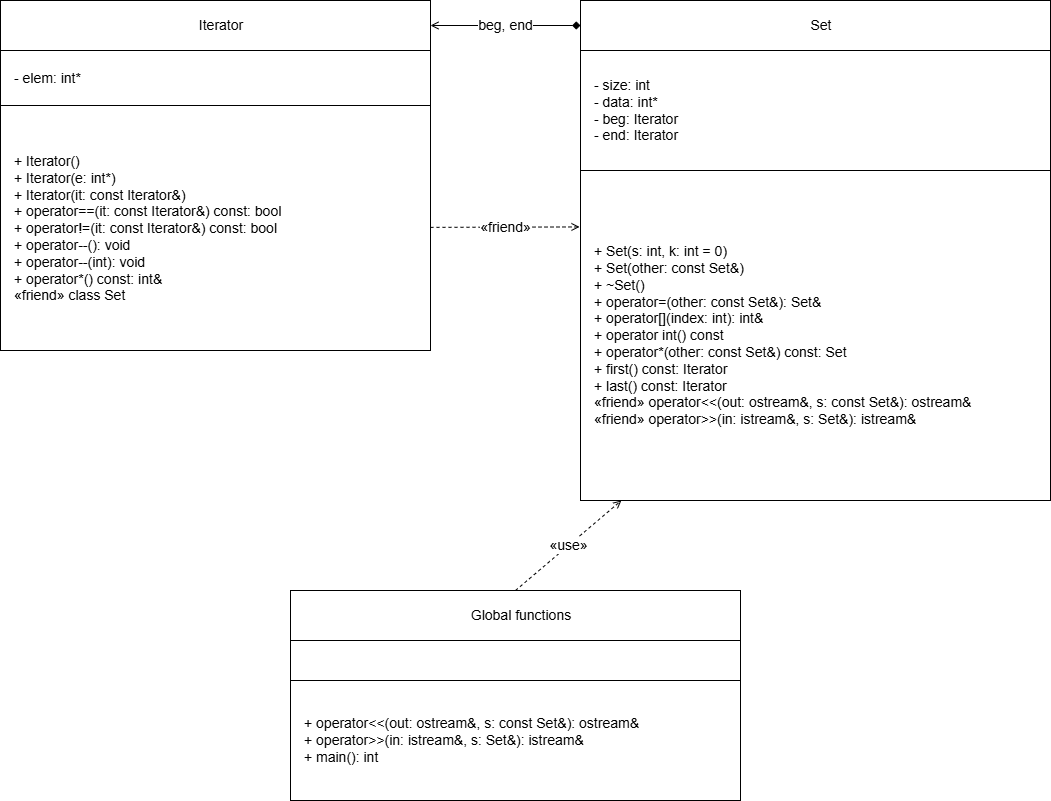

The diagram above was exported from draw.io. Its source (the exported page's mxGraphModel, read from the mxfile embedded in the PNG):
<mxGraphModel dx="1042" dy="756" grid="1" gridSize="10" guides="1" tooltips="1" connect="1" arrows="1" fold="1" page="1" pageScale="1" pageWidth="1169" pageHeight="900" math="0" shadow="0">
  <root>
    <mxCell id="0" />
    <mxCell id="1" parent="0" />
    <mxCell id="iterator_title" value="Iterator" style="rounded=0;whiteSpace=wrap;html=0;strokeColor=#000000;fillColor=#ffffff;fontSize=14;align=center;verticalAlign=middle;spacingLeft=12;fontStyle=0;" parent="1" vertex="1">
      <mxGeometry x="70" y="60" width="430" height="50" as="geometry" />
    </mxCell>
    <mxCell id="iterator_attr" value="- elem: int*" style="rounded=0;whiteSpace=wrap;html=0;strokeColor=#000000;fillColor=#ffffff;fontSize=14;align=left;verticalAlign=middle;spacingLeft=12;fontStyle=0;" parent="1" vertex="1">
      <mxGeometry x="70" y="110" width="430" height="55" as="geometry" />
    </mxCell>
    <mxCell id="iterator_methods" value="+ Iterator()&#10;+ Iterator(e: int*)&#10;+ Iterator(it: const Iterator&amp;)&#10;+ operator==(it: const Iterator&amp;) const: bool&#10;+ operator!=(it: const Iterator&amp;) const: bool&#10;+ operator--(): void&#10;+ operator--(int): void&#10;+ operator*() const: int&amp;&#10;«friend» class Set" style="rounded=0;whiteSpace=wrap;html=0;strokeColor=#000000;fillColor=#ffffff;fontSize=14;align=left;verticalAlign=middle;spacingLeft=12;fontStyle=0;" parent="1" vertex="1">
      <mxGeometry x="70" y="165" width="430" height="245" as="geometry" />
    </mxCell>
    <mxCell id="set_title" value="Set" style="rounded=0;whiteSpace=wrap;html=0;strokeColor=#000000;fillColor=#ffffff;fontSize=14;align=center;verticalAlign=middle;spacingLeft=12;fontStyle=0;" parent="1" vertex="1">
      <mxGeometry x="650" y="60" width="470" height="50" as="geometry" />
    </mxCell>
    <mxCell id="set_attr" value="- size: int&#10;- data: int*&#10;- beg: Iterator&#10;- end: Iterator" style="rounded=0;whiteSpace=wrap;html=0;strokeColor=#000000;fillColor=#ffffff;fontSize=14;align=left;verticalAlign=middle;spacingLeft=12;fontStyle=0;" parent="1" vertex="1">
      <mxGeometry x="650" y="110" width="470" height="120" as="geometry" />
    </mxCell>
    <mxCell id="set_methods" value="+ Set(s: int, k: int = 0)&#10;+ Set(other: const Set&amp;)&#10;+ ~Set()&#10;+ operator=(other: const Set&amp;): Set&amp;&#10;+ operator[](index: int): int&amp;&#10;+ operator int() const&#10;+ operator*(other: const Set&amp;) const: Set&#10;+ first() const: Iterator&#10;+ last() const: Iterator&#10;«friend» operator&lt;&lt;(out: ostream&amp;, s: const Set&amp;): ostream&amp;&#10;«friend» operator&gt;&gt;(in: istream&amp;, s: Set&amp;): istream&amp;" style="rounded=0;whiteSpace=wrap;html=0;strokeColor=#000000;fillColor=#ffffff;fontSize=14;align=left;verticalAlign=middle;spacingLeft=12;fontStyle=0;" parent="1" vertex="1">
      <mxGeometry x="650" y="230" width="470" height="330" as="geometry" />
    </mxCell>
    <mxCell id="global_title" value="Global functions" style="rounded=0;whiteSpace=wrap;html=0;strokeColor=#000000;fillColor=#ffffff;fontSize=14;align=center;verticalAlign=middle;spacingLeft=12;fontStyle=0;" parent="1" vertex="1">
      <mxGeometry x="360" y="650" width="450" height="50" as="geometry" />
    </mxCell>
    <mxCell id="global_attr" value="" style="rounded=0;whiteSpace=wrap;html=0;strokeColor=#000000;fillColor=#ffffff;fontSize=14;align=left;verticalAlign=middle;spacingLeft=12;fontStyle=0;" parent="1" vertex="1">
      <mxGeometry x="360" y="700" width="450" height="40" as="geometry" />
    </mxCell>
    <mxCell id="global_methods" value="+ operator&lt;&lt;(out: ostream&amp;, s: const Set&amp;): ostream&amp;&#10;+ operator&gt;&gt;(in: istream&amp;, s: Set&amp;): istream&amp;&#10;+ main(): int" style="rounded=0;whiteSpace=wrap;html=0;strokeColor=#000000;fillColor=#ffffff;fontSize=14;align=left;verticalAlign=middle;spacingLeft=12;fontStyle=0;" parent="1" vertex="1">
      <mxGeometry x="360" y="740" width="450" height="120" as="geometry" />
    </mxCell>
    <mxCell id="composition_set_iterator" value="beg, end" style="endArrow=open;startArrow=diamond;startFill=1;html=1;rounded=0;strokeColor=#000000;fontSize=14;" parent="1" source="set_title" target="iterator_title" edge="1">
      <mxGeometry relative="1" as="geometry" />
    </mxCell>
    <mxCell id="friend_iterator_set" value="«friend»" style="endArrow=open;dashed=1;html=1;rounded=0;strokeColor=#000000;fontSize=14;entryX=-0.002;entryY=0.171;entryDx=0;entryDy=0;entryPerimeter=0;" parent="1" source="iterator_methods" target="set_methods" edge="1">
      <mxGeometry relative="1" as="geometry" />
    </mxCell>
    <mxCell id="use_global_set" value="«use»" style="endArrow=open;dashed=1;html=1;rounded=0;strokeColor=#000000;fontSize=14;exitX=0.5;exitY=0;exitDx=0;exitDy=0;" parent="1" source="global_title" target="set_methods" edge="1">
      <mxGeometry relative="1" as="geometry" />
    </mxCell>
  </root>
</mxGraphModel>